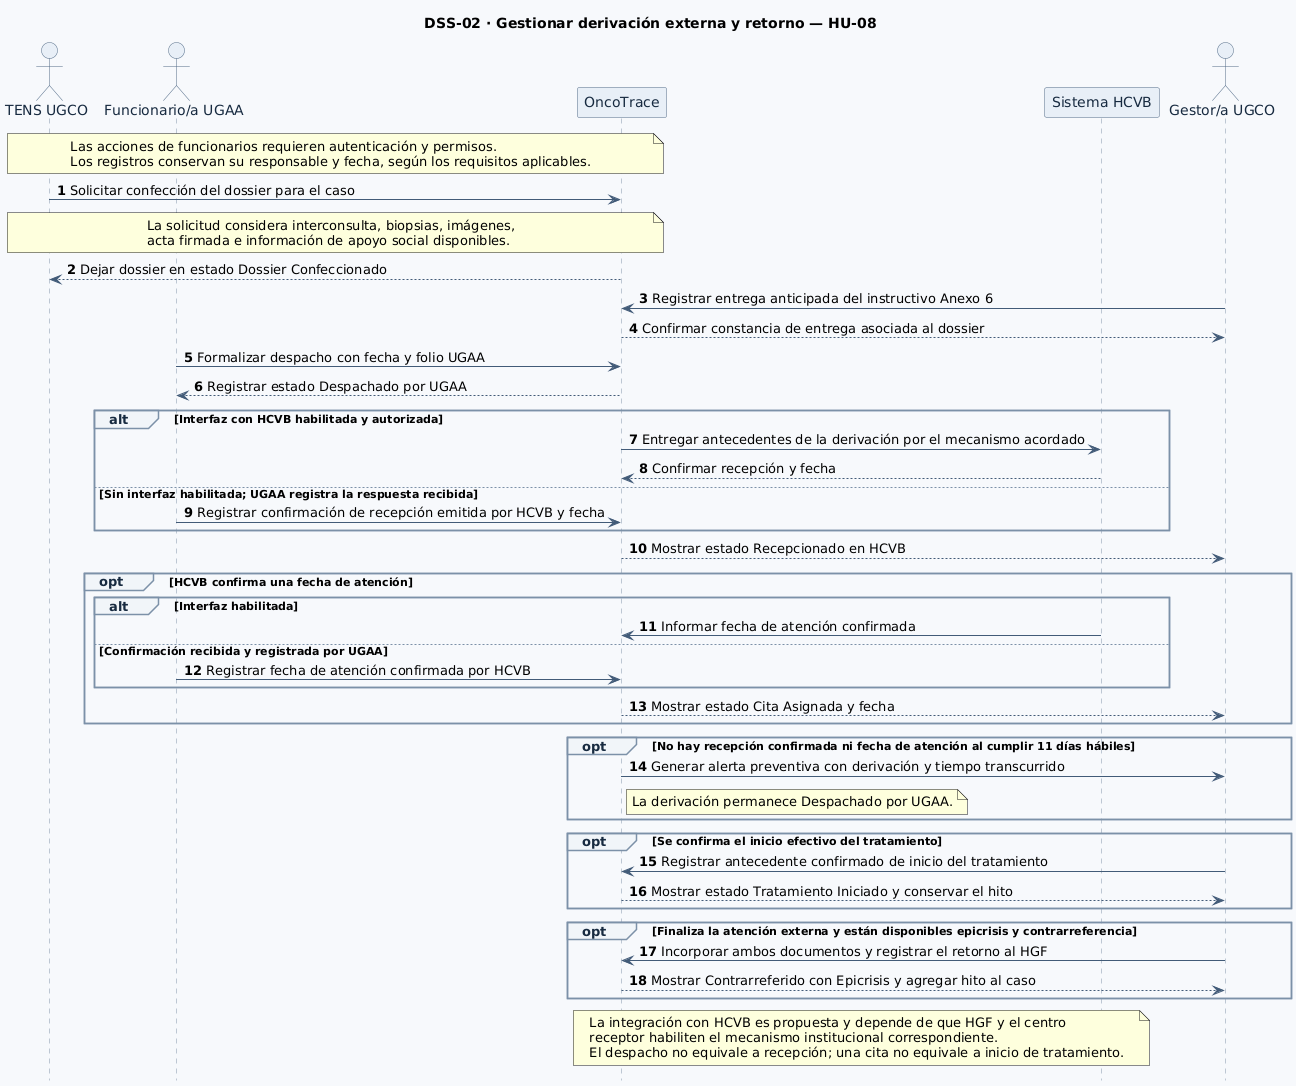

The diagram above was rendered by PlantUML. Its source (embedded in the PNG):
@startuml DSS-02-HU-08
hide footbox
autonumber
skinparam shadowing false
skinparam backgroundColor #F7F9FC
skinparam defaultFontName SansSerif
skinparam sequence {
  ArrowColor #425B78
  LifeLineBorderColor #8295AA
  LifeLineBackgroundColor #F0F4F8
  ParticipantBorderColor #526B87
  ParticipantBackgroundColor #E8EFF7
  ParticipantFontColor #172A40
  ActorBorderColor #526B87
  ActorBackgroundColor #E8EFF7
  ActorFontColor #172A40
  BoxBorderColor #CBD5E1
  BoxBackgroundColor #F8FAFC
  GroupBorderColor #7C91A8
  GroupBackgroundColor #F1F5F9
  GroupHeaderFontColor #172A40
  ResponseMessageBelowArrow true
}
title DSS-02 · Gestionar derivación externa y retorno — HU-08
actor "TENS UGCO" as TENS
actor "Funcionario/a UGAA" as UGAA
participant "OncoTrace" as OT
participant "Sistema HCVB" as HCVB
actor "Gestor/a UGCO" as Gestor

note over TENS,OT
Las acciones de funcionarios requieren autenticación y permisos.
Los registros conservan su responsable y fecha, según los requisitos aplicables.
end note

TENS -> OT: Solicitar confección del dossier para el caso
note over TENS,OT
La solicitud considera interconsulta, biopsias, imágenes,
acta firmada e información de apoyo social disponibles.
end note
OT --> TENS: Dejar dossier en estado Dossier Confeccionado
Gestor -> OT: Registrar entrega anticipada del instructivo Anexo 6
OT --> Gestor: Confirmar constancia de entrega asociada al dossier
UGAA -> OT: Formalizar despacho con fecha y folio UGAA
OT --> UGAA: Registrar estado Despachado por UGAA

alt Interfaz con HCVB habilitada y autorizada
  OT -> HCVB: Entregar antecedentes de la derivación por el mecanismo acordado
  HCVB --> OT: Confirmar recepción y fecha
else Sin interfaz habilitada; UGAA registra la respuesta recibida
  UGAA -> OT: Registrar confirmación de recepción emitida por HCVB y fecha
end
OT --> Gestor: Mostrar estado Recepcionado en HCVB

opt HCVB confirma una fecha de atención
  alt Interfaz habilitada
    HCVB -> OT: Informar fecha de atención confirmada
  else Confirmación recibida y registrada por UGAA
    UGAA -> OT: Registrar fecha de atención confirmada por HCVB
  end
  OT --> Gestor: Mostrar estado Cita Asignada y fecha
end

opt No hay recepción confirmada ni fecha de atención al cumplir 11 días hábiles
  OT -> Gestor: Generar alerta preventiva con derivación y tiempo transcurrido
  note right of OT: La derivación permanece Despachado por UGAA.
end

opt Se confirma el inicio efectivo del tratamiento
  Gestor -> OT: Registrar antecedente confirmado de inicio del tratamiento
  OT --> Gestor: Mostrar estado Tratamiento Iniciado y conservar el hito
end

opt Finaliza la atención externa y están disponibles epicrisis y contrarreferencia
  Gestor -> OT: Incorporar ambos documentos y registrar el retorno al HGF
  OT --> Gestor: Mostrar Contrarreferido con Epicrisis y agregar hito al caso
end

note over OT,HCVB
La integración con HCVB es propuesta y depende de que HGF y el centro
receptor habiliten el mecanismo institucional correspondiente.
El despacho no equivale a recepción; una cita no equivale a inicio de tratamiento.
end note
@enduml